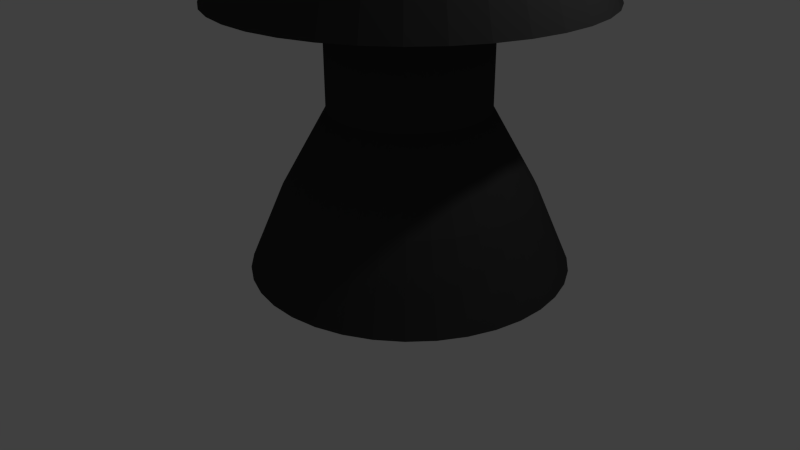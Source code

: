 # Source: blackrook.blend  (saved by Blender 2.68.0; exported with 4.5.12 LTS)
import bpy
from mathutils import Matrix  # noqa: F401  (used for matrix-valued properties, if any)

bpy.ops.wm.read_factory_settings(use_empty=True)
scene = bpy.context.scene
scene.name = 'Scene'

# ---- collections
col_collection_1 = bpy.data.collections.new('Collection 1'); scene.collection.children.link(col_collection_1)

# ---- materials (node trees are filled in below, after node groups)
mat_material = bpy.data.materials.new('Material')
mat_material.alpha_threshold = 0.0
mat_material.use_transparent_shadow = False
mat_material.diffuse_color = (0.04445, 0.04445, 0.04445, 1.0)
mat_material.roughness = 0.5
mat_material.line_color = (0.0, 0.0, 0.0, 1.0)

# ---- material node trees

# ---- world
world_world = bpy.data.worlds.new('World'); scene.world = world_world
world_world.color = (0.05088, 0.05088, 0.05088)
world_world.use_sun_shadow = False
world_world.sun_shadow_jitter_overblur = 0.0
world_world.cycles.sampling_method = 'MANUAL'
world_world.cycles.sample_map_resolution = 256

# ---- cameras
cam_camera = bpy.data.cameras.new('Camera')
cam_camera.clip_end = 100.0
cam_camera.lens = 35.0
cam_camera.sensor_width = 32.0
cam_camera.sensor_height = 18.0
cam_camera.ortho_scale = 7.314
cam_camera.dof.focus_distance = 0.0
cam_camera.dof.aperture_fstop = 128.0

# ---- lights
light_lamp = bpy.data.lights.new('Lamp', 'POINT')
light_lamp.transmission_factor = 0.0
light_lamp.cutoff_distance = 30.0
light_lamp.energy = 100.0
light_lamp.shadow_buffer_clip_start = 1.001
light_lamp.shadow_soft_size = 0.1
light_lamp.shadow_maximum_resolution = 0.006
light_lamp.use_absolute_resolution = True
light_lamp.cycles.use_multiple_importance_sampling = False

# ---- meshes
me_cube = bpy.data.meshes.new('Cube')
me_cube.from_pydata([(0.3836, 0.2881, 0.01461), (-0.7777, -1.35, 0.03251), (-0.5343, -0.9815, 1.018), (-0.2103, -0.4995, 2.017), (-0.2188, -0.4795, 3.3), (-0.993, -1.571, 3.311), (-0.8284, -1.321, 4.034), (0.357, 0.3509, 4.029), (0.3835, 0.2883, 0.02857), (0.3815, 0.2893, 0.01457), (-0.4778, -1.525, 0.03724), (-0.2994, -1.119, 1.022), (-0.06134, -0.5867, 2.019), (-0.06986, -0.5666, 3.302), (-0.6427, -1.776, 3.317), (-0.5222, -1.5, 4.039), (0.3549, 0.3521, 4.029), (0.3814, 0.2896, 0.02853), (0.3792, 0.2902, 0.01454), (-0.1519, -1.646, 0.0413), (-0.04413, -1.214, 1.025), (0.1004, -0.6466, 2.021), (0.09193, -0.6266, 3.304), (-0.2622, -1.917, 3.322), (-0.1895, -1.624, 4.043), (0.3526, 0.353, 4.029), (0.3792, 0.2904, 0.02851), (0.3769, 0.2906, 0.01452), (0.19, -1.708, 0.04454), (0.2236, -1.262, 1.028), (0.2702, -0.6776, 2.023), (0.2617, -0.6575, 3.306), (0.1371, -1.99, 3.326), (0.1595, -1.687, 4.046), (0.3502, 0.3534, 4.029), (0.3768, 0.2908, 0.02848), (0.3744, 0.2906, 0.01451), (0.5375, -1.71, 0.04688), (0.4958, -1.264, 1.03), (0.4427, -0.6786, 2.024), (0.4342, -0.6585, 3.307), (0.5429, -1.992, 3.328), (0.5143, -1.689, 4.048), (0.3478, 0.3534, 4.029), (0.3743, 0.2909, 0.02847), (0.372, 0.2902, 0.0145), (0.8801, -1.652, 0.04824), (0.7642, -1.218, 1.031), (0.6128, -0.6496, 2.025), (0.6043, -0.6296, 3.307), (0.943, -1.924, 3.33), (0.8641, -1.63, 4.05), (0.3454, 0.353, 4.029), (0.3719, 0.2904, 0.02846), (0.3698, 0.2894, 0.01449), (1.207, -1.535, 0.04858), (1.02, -1.127, 1.031), (0.7753, -0.5916, 2.025), (0.7668, -0.5715, 3.308), (1.325, -1.788, 3.33), (1.198, -1.51, 4.05), (0.3431, 0.3522, 4.029), (0.3697, 0.2896, 0.02846), (0.3676, 0.2882, 0.0145), (1.509, -1.363, 0.0479), (1.257, -0.992, 1.03), (0.9253, -0.5062, 2.025), (0.9168, -0.4861, 3.307), (1.678, -1.587, 3.329), (1.507, -1.335, 4.05), (0.341, 0.351, 4.029), (0.3675, 0.2884, 0.02846), (0.3658, 0.2866, 0.01451), (1.777, -1.141, 0.04621), (1.467, -0.8183, 1.029), (1.058, -0.396, 2.024), (1.05, -0.376, 3.306), (1.99, -1.328, 3.327), (1.78, -1.108, 4.048), (0.3391, 0.3494, 4.029), (0.3657, 0.2869, 0.02847), (0.3642, 0.2848, 0.01453), (2.002, -0.8762, 0.04356), (1.643, -0.6108, 1.027), (1.17, -0.2645, 2.023), (1.161, -0.2445, 3.305), (2.253, -1.018, 3.324), (2.009, -0.8378, 4.045), (0.3375, 0.3476, 4.029), (0.3641, 0.285, 0.02849), (0.363, 0.2827, 0.01455), (2.177, -0.5763, 0.04003), (1.78, -0.3759, 1.024), (1.257, -0.1156, 2.021), (1.248, -0.09557, 3.303), (2.458, -0.6682, 3.32), (2.189, -0.5316, 4.041), (0.3363, 0.3455, 4.029), (0.3629, 0.2829, 0.02852), (0.3621, 0.2804, 0.01458), (2.298, -0.2505, 0.03574), (1.875, -0.1207, 1.021), (1.317, 0.04615, 2.019), (1.308, 0.06621, 3.301), (2.599, -0.2877, 3.315), (2.312, -0.199, 4.037), (0.3355, 0.3432, 4.029), (0.362, 0.2806, 0.02855), (0.3617, 0.278, 0.01462), (2.361, 0.09138, 0.03081), (1.924, 0.147, 1.017), (1.348, 0.2159, 2.016), (1.339, 0.2359, 3.299), (2.672, 0.1115, 3.31), (2.376, 0.1501, 4.032), (0.335, 0.3408, 4.029), (0.3616, 0.2783, 0.02858), (0.3617, 0.2756, 0.01466), (2.363, 0.4389, 0.02539), (1.925, 0.4192, 1.013), (1.349, 0.3884, 2.014), (1.34, 0.4085, 3.296), (2.674, 0.5173, 3.303), (2.378, 0.5048, 4.027), (0.335, 0.3384, 4.029), (0.3616, 0.2758, 0.02862), (0.3621, 0.2732, 0.0147), (2.304, 0.7814, 0.01964), (1.88, 0.6875, 1.008), (1.32, 0.5585, 2.011), (1.311, 0.5786, 3.293), (2.606, 0.9174, 3.296), (2.318, 0.8546, 4.021), (0.3354, 0.336, 4.03), (0.362, 0.2734, 0.02866), (0.3629, 0.2709, 0.01474), (2.188, 1.109, 0.01375), (1.788, 0.9438, 1.004), (1.262, 0.721, 2.008), (1.253, 0.741, 3.29), (2.47, 1.3, 3.29), (2.199, 1.189, 4.015), (0.3362, 0.3337, 4.03), (0.3628, 0.2711, 0.0287), (0.3641, 0.2688, 0.01478), (2.016, 1.411, 0.007884), (1.653, 1.18, 0.9991), (1.177, 0.8709, 2.005), (1.168, 0.8909, 3.287), (2.269, 1.652, 3.283), (2.023, 1.497, 4.009), (0.3374, 0.3316, 4.03), (0.364, 0.269, 0.02874), (0.3657, 0.267, 0.01482), (1.794, 1.678, 0.002228), (1.48, 1.39, 0.9947), (1.066, 1.004, 2.002), (1.058, 1.024, 3.285), (2.01, 1.965, 3.276), (1.797, 1.77, 4.003), (0.339, 0.3297, 4.03), (0.3656, 0.2672, 0.02878), (0.3675, 0.2654, 0.01485), (1.529, 1.903, -0.003049), (1.272, 1.566, 0.9906), (0.9349, 1.115, 1.999), (0.9264, 1.135, 3.282), (1.701, 2.227, 3.27), (1.526, 2.0, 3.997), (0.3408, 0.3282, 4.03), (0.3674, 0.2656, 0.02882), (0.3696, 0.2642, 0.01489), (1.229, 2.079, -0.007784), (1.037, 1.703, 0.9869), (0.786, 1.203, 1.997), (0.7775, 1.223, 3.28), (1.35, 2.432, 3.264), (1.22, 2.179, 3.993), (0.3429, 0.3269, 4.03), (0.3695, 0.2644, 0.02885), (0.3719, 0.2633, 0.01492), (0.903, 2.199, -0.01184), (0.7821, 1.798, 0.9837), (0.6242, 1.262, 1.995), (0.6157, 1.283, 3.278), (0.9698, 2.573, 3.26), (0.8875, 2.302, 3.989), (0.3452, 0.3261, 4.03), (0.3718, 0.2635, 0.02888), (0.3743, 0.2629, 0.01494), (0.5612, 2.262, -0.01508), (0.5143, 1.847, 0.9812), (0.4545, 1.293, 1.993), (0.446, 1.313, 3.276), (0.5705, 2.646, 3.256), (0.5385, 2.366, 3.985), (0.3476, 0.3256, 4.03), (0.3742, 0.2631, 0.0289), (0.3767, 0.2629, 0.01495), (0.2136, 2.264, -0.01742), (0.2422, 1.848, 0.9793), (0.2819, 1.294, 1.992), (0.2734, 1.314, 3.275), (0.1647, 2.648, 3.253), (0.1837, 2.368, 3.983), (0.35, 0.3256, 4.03), (0.3766, 0.2631, 0.02892), (0.3791, 0.2633, 0.01496), (-0.129, 2.205, -0.01878), (-0.02618, 1.803, 0.9783), (0.1118, 1.265, 1.992), (0.1033, 1.286, 3.274), (-0.2354, 2.58, 3.252), (-0.1661, 2.308, 3.981), (0.3524, 0.326, 4.03), (0.379, 0.2635, 0.02893), (0.3814, 0.2641, 0.01497), (-0.4563, 2.088, -0.01913), (-0.2825, 1.711, 0.978), (-0.05066, 1.207, 1.991), (-0.05918, 1.227, 3.274), (-0.6176, 2.444, 3.251), (-0.5003, 2.189, 3.981), (0.3547, 0.3269, 4.03), (0.3813, 0.2643, 0.02893), (0.3835, 0.2653, 0.01496), (-0.7583, 1.916, -0.01844), (-0.519, 1.576, 0.9785), (-0.2006, 1.122, 1.992), (-0.2091, 1.142, 3.274), (-0.9703, 2.243, 3.252), (-0.8086, 2.013, 3.982), (0.3568, 0.3281, 4.03), (0.3834, 0.2655, 0.02892), (0.3854, 0.2668, 0.01495), (-1.026, 1.695, -0.01675), (-0.7286, 1.403, 0.9799), (-0.3334, 1.012, 1.993), (-0.342, 1.032, 3.275), (-1.283, 1.984, 3.254), (-1.082, 1.787, 3.984), (0.3587, 0.3296, 4.03), (0.3853, 0.267, 0.02891), (0.3869, 0.2687, 0.01493), (-1.251, 1.43, -0.0141), (-0.9048, 1.195, 0.9819), (-0.4451, 0.8804, 1.994), (-0.4537, 0.9004, 3.276), (-1.545, 1.674, 3.257), (-1.311, 1.516, 3.986), (0.3603, 0.3315, 4.03), (0.3868, 0.2689, 0.02889), (0.3881, 0.2708, 0.01491), (-1.426, 1.13, -0.01057), (-1.042, 0.9604, 0.9847), (-0.5323, 0.7315, 1.996), (-0.5408, 0.7515, 3.278), (-1.75, 1.324, 3.261), (-1.491, 1.21, 3.99), (0.3615, 0.3336, 4.03), (0.3881, 0.271, 0.02887), (0.389, 0.2731, 0.01488), (-1.547, 0.804, -0.00628), (-1.137, 0.7051, 0.9881), (-0.5923, 0.5697, 1.998), (-0.6008, 0.5897, 3.28), (-1.892, 0.9437, 3.266), (-1.614, 0.8776, 3.994), (0.3624, 0.3358, 4.03), (0.3889, 0.2733, 0.02884), (0.3894, 0.2754, 0.01484), (-1.61, 0.4621, -0.001347), (-1.186, 0.4374, 0.9919), (-0.6233, 0.3999, 2.0), (-0.6318, 0.42, 3.283), (-1.964, 0.5444, 3.272), (-1.678, 0.5286, 3.999), (0.3628, 0.3382, 4.03), (0.3894, 0.2757, 0.0288), (0.3894, 0.2779, 0.0148), (-1.612, 0.1146, 0.004073), (-1.187, 0.1652, 0.9962), (-0.6243, 0.2274, 2.003), (-0.6328, 0.2475, 3.285), (-1.967, 0.1386, 3.278), (-1.68, 0.1738, 4.005), (0.3628, 0.3407, 4.03), (0.3894, 0.2781, 0.02877), (0.389, 0.2803, 0.01476), (-1.553, -0.228, 0.009818), (-1.142, -0.1031, 1.001), (-0.5953, 0.05734, 2.006), (-0.6038, 0.07739, 3.288), (-1.899, -0.2614, 3.285), (-1.62, -0.176, 4.011), (0.3624, 0.3431, 4.03), (0.389, 0.2805, 0.02873), (0.3882, 0.2825, 0.01472), (-1.436, -0.5552, 0.01571), (-1.05, -0.3594, 1.005), (-0.5373, -0.1051, 2.009), (-0.5458, -0.08508, 3.291), (-1.762, -0.6436, 3.292), (-1.501, -0.5101, 4.017), (0.3616, 0.3453, 4.03), (0.3881, 0.2828, 0.02869), (0.387, 0.2847, 0.01468), (-1.264, -0.8571, 0.02158), (-0.9155, -0.5959, 1.01), (-0.4519, -0.2551, 2.012), (-0.4604, -0.235, 3.294), (-1.561, -0.9962, 3.299), (-1.325, -0.8183, 4.023), (0.3604, 0.3475, 4.03), (0.3869, 0.2849, 0.02864), (0.3855, 0.2865, 0.01464), (-1.043, -1.125, 0.02723), (-0.7417, -0.8054, 1.014), (-0.3418, -0.3879, 2.014), (-0.3503, -0.3678, 3.297), (-1.302, -1.309, 3.305), (-1.099, -1.091, 4.028), (0.3588, 0.3493, 4.029), (0.3854, 0.2868, 0.0286), (0.3836, 0.2881, 0.01461), (-0.7777, -1.35, 0.03251), (-0.5343, -0.9815, 1.018), (-0.2103, -0.4995, 2.017), (-0.2188, -0.4795, 3.3), (-0.993, -1.571, 3.311), (-0.8284, -1.321, 4.034), (0.357, 0.3509, 4.029), (0.3835, 0.2883, 0.02857)], [], [(7, 16, 17, 8), (0, 9, 10, 1), (3, 12, 13, 4), (6, 15, 16, 7), (2, 11, 12, 3), (5, 14, 15, 6), (1, 10, 11, 2), (4, 13, 14, 5), (15, 24, 25, 16), (11, 20, 21, 12), (14, 23, 24, 15), (10, 19, 20, 11), (13, 22, 23, 14), (16, 25, 26, 17), (9, 18, 19, 10), (12, 21, 22, 13), (24, 33, 34, 25), (20, 29, 30, 21), (23, 32, 33, 24), (19, 28, 29, 20), (22, 31, 32, 23), (25, 34, 35, 26), (18, 27, 28, 19), (21, 30, 31, 22), (33, 42, 43, 34), (29, 38, 39, 30), (32, 41, 42, 33), (28, 37, 38, 29), (31, 40, 41, 32), (34, 43, 44, 35), (27, 36, 37, 28), (30, 39, 40, 31), (42, 51, 52, 43), (38, 47, 48, 39), (41, 50, 51, 42), (37, 46, 47, 38), (40, 49, 50, 41), (43, 52, 53, 44), (36, 45, 46, 37), (39, 48, 49, 40), (51, 60, 61, 52), (47, 56, 57, 48), (50, 59, 60, 51), (46, 55, 56, 47), (49, 58, 59, 50), (52, 61, 62, 53), (45, 54, 55, 46), (48, 57, 58, 49), (60, 69, 70, 61), (56, 65, 66, 57), (59, 68, 69, 60), (55, 64, 65, 56), (58, 67, 68, 59), (61, 70, 71, 62), (54, 63, 64, 55), (57, 66, 67, 58), (69, 78, 79, 70), (65, 74, 75, 66), (68, 77, 78, 69), (64, 73, 74, 65), (67, 76, 77, 68), (70, 79, 80, 71), (63, 72, 73, 64), (66, 75, 76, 67), (78, 87, 88, 79), (74, 83, 84, 75), (77, 86, 87, 78), (73, 82, 83, 74), (76, 85, 86, 77), (79, 88, 89, 80), (72, 81, 82, 73), (75, 84, 85, 76), (87, 96, 97, 88), (83, 92, 93, 84), (86, 95, 96, 87), (82, 91, 92, 83), (85, 94, 95, 86), (88, 97, 98, 89), (81, 90, 91, 82), (84, 93, 94, 85), (96, 105, 106, 97), (92, 101, 102, 93), (95, 104, 105, 96), (91, 100, 101, 92), (94, 103, 104, 95), (97, 106, 107, 98), (90, 99, 100, 91), (93, 102, 103, 94), (105, 114, 115, 106), (101, 110, 111, 102), (104, 113, 114, 105), (100, 109, 110, 101), (103, 112, 113, 104), (106, 115, 116, 107), (99, 108, 109, 100), (102, 111, 112, 103), (114, 123, 124, 115), (110, 119, 120, 111), (113, 122, 123, 114), (109, 118, 119, 110), (112, 121, 122, 113), (115, 124, 125, 116), (108, 117, 118, 109), (111, 120, 121, 112), (123, 132, 133, 124), (119, 128, 129, 120), (122, 131, 132, 123), (118, 127, 128, 119), (121, 130, 131, 122), (124, 133, 134, 125), (117, 126, 127, 118), (120, 129, 130, 121), (132, 141, 142, 133), (128, 137, 138, 129), (131, 140, 141, 132), (127, 136, 137, 128), (130, 139, 140, 131), (133, 142, 143, 134), (126, 135, 136, 127), (129, 138, 139, 130), (141, 150, 151, 142), (137, 146, 147, 138), (140, 149, 150, 141), (136, 145, 146, 137), (139, 148, 149, 140), (142, 151, 152, 143), (135, 144, 145, 136), (138, 147, 148, 139), (150, 159, 160, 151), (146, 155, 156, 147), (149, 158, 159, 150), (145, 154, 155, 146), (148, 157, 158, 149), (151, 160, 161, 152), (144, 153, 154, 145), (147, 156, 157, 148), (159, 168, 169, 160), (155, 164, 165, 156), (158, 167, 168, 159), (154, 163, 164, 155), (157, 166, 167, 158), (160, 169, 170, 161), (153, 162, 163, 154), (156, 165, 166, 157), (168, 177, 178, 169), (164, 173, 174, 165), (167, 176, 177, 168), (163, 172, 173, 164), (166, 175, 176, 167), (169, 178, 179, 170), (162, 171, 172, 163), (165, 174, 175, 166), (177, 186, 187, 178), (173, 182, 183, 174), (176, 185, 186, 177), (172, 181, 182, 173), (175, 184, 185, 176), (178, 187, 188, 179), (171, 180, 181, 172), (174, 183, 184, 175), (186, 195, 196, 187), (182, 191, 192, 183), (185, 194, 195, 186), (181, 190, 191, 182), (184, 193, 194, 185), (187, 196, 197, 188), (180, 189, 190, 181), (183, 192, 193, 184), (195, 204, 205, 196), (191, 200, 201, 192), (194, 203, 204, 195), (190, 199, 200, 191), (193, 202, 203, 194), (196, 205, 206, 197), (189, 198, 199, 190), (192, 201, 202, 193), (204, 213, 214, 205), (200, 209, 210, 201), (203, 212, 213, 204), (199, 208, 209, 200), (202, 211, 212, 203), (205, 214, 215, 206), (198, 207, 208, 199), (201, 210, 211, 202), (213, 222, 223, 214), (209, 218, 219, 210), (212, 221, 222, 213), (208, 217, 218, 209), (211, 220, 221, 212), (214, 223, 224, 215), (207, 216, 217, 208), (210, 219, 220, 211), (222, 231, 232, 223), (218, 227, 228, 219), (221, 230, 231, 222), (217, 226, 227, 218), (220, 229, 230, 221), (223, 232, 233, 224), (216, 225, 226, 217), (219, 228, 229, 220), (231, 240, 241, 232), (227, 236, 237, 228), (230, 239, 240, 231), (226, 235, 236, 227), (229, 238, 239, 230), (232, 241, 242, 233), (225, 234, 235, 226), (228, 237, 238, 229), (240, 249, 250, 241), (236, 245, 246, 237), (239, 248, 249, 240), (235, 244, 245, 236), (238, 247, 248, 239), (241, 250, 251, 242), (234, 243, 244, 235), (237, 246, 247, 238), (249, 258, 259, 250), (245, 254, 255, 246), (248, 257, 258, 249), (244, 253, 254, 245), (247, 256, 257, 248), (250, 259, 260, 251), (243, 252, 253, 244), (246, 255, 256, 247), (258, 267, 268, 259), (254, 263, 264, 255), (257, 266, 267, 258), (253, 262, 263, 254), (256, 265, 266, 257), (259, 268, 269, 260), (252, 261, 262, 253), (255, 264, 265, 256), (267, 276, 277, 268), (263, 272, 273, 264), (266, 275, 276, 267), (262, 271, 272, 263), (265, 274, 275, 266), (268, 277, 278, 269), (261, 270, 271, 262), (264, 273, 274, 265), (276, 285, 286, 277), (272, 281, 282, 273), (275, 284, 285, 276), (271, 280, 281, 272), (274, 283, 284, 275), (277, 286, 287, 278), (270, 279, 280, 271), (273, 282, 283, 274), (285, 294, 295, 286), (281, 290, 291, 282), (284, 293, 294, 285), (280, 289, 290, 281), (283, 292, 293, 284), (286, 295, 296, 287), (279, 288, 289, 280), (282, 291, 292, 283), (294, 303, 304, 295), (290, 299, 300, 291), (293, 302, 303, 294), (289, 298, 299, 290), (292, 301, 302, 293), (295, 304, 305, 296), (288, 297, 298, 289), (291, 300, 301, 292), (303, 312, 313, 304), (299, 308, 309, 300), (302, 311, 312, 303), (298, 307, 308, 299), (301, 310, 311, 302), (304, 313, 314, 305), (297, 306, 307, 298), (300, 309, 310, 301), (312, 321, 322, 313), (308, 317, 318, 309), (311, 320, 321, 312), (307, 316, 317, 308), (310, 319, 320, 311), (313, 322, 323, 314), (306, 315, 316, 307), (309, 318, 319, 310), (321, 330, 331, 322), (317, 326, 327, 318), (320, 329, 330, 321), (316, 325, 326, 317), (319, 328, 329, 320), (322, 331, 332, 323), (315, 324, 325, 316), (318, 327, 328, 319)])
me_cube.materials.append(mat_material)
me_cube.use_remesh_preserve_volume = False
me_cube.use_remesh_preserve_attributes = False
me_cube.use_mirror_vertex_groups = False
me_cube.update()

# ---- objects
ob_cube = bpy.data.objects.new('Cube', me_cube)
ob_lamp = bpy.data.objects.new('Lamp', light_lamp)
ob_camera = bpy.data.objects.new('Camera', cam_camera)

# ---- transforms, parenting, visibility, modifiers, constraints
ob_cube.location = (0.0, 0.0, 0.0)
ob_cube.lock_rotations_4d = False
ob_cube.empty_display_type = 'ARROWS'
ob_cube.lineart.crease_threshold = 0.0
ob_lamp.location = (4.076, 1.005, 5.904)
ob_lamp.rotation_euler = (0.6503, 0.05522, 1.866)
ob_lamp.lock_rotations_4d = False
ob_lamp.empty_display_type = 'ARROWS'
ob_lamp.color = (0.0, 0.0, 0.0, 0.0)
ob_lamp.lineart.crease_threshold = 0.0
ob_camera.location = (7.481, -6.508, 5.344)
ob_camera.rotation_euler = (1.109, 0.01082, 0.8149)
ob_camera.lock_rotations_4d = False
ob_camera.empty_display_type = 'ARROWS'
ob_camera.color = (0.0, 0.0, 0.0, 0.0)
ob_camera.display_type = 'WIRE'
ob_camera.lineart.crease_threshold = 0.0

# ---- collection membership
col_collection_1.objects.link(ob_cube)
col_collection_1.objects.link(ob_lamp)
col_collection_1.objects.link(ob_camera)

# ---- scene / render settings (as saved in the file)
scene.camera = ob_camera
scene.frame_start = 1; scene.frame_end = 250; scene.frame_set(1)
scene.render.engine = 'BLENDER_EEVEE_NEXT'
scene.render.image_settings.color_mode = 'RGB'
scene.render.image_settings.compression = 90
scene.render.resolution_percentage = 50
scene.render.dither_intensity = 0.0
scene.cycles.use_denoising = False
scene.cycles.samples = 10
scene.cycles.sampling_pattern = 'TABULATED_SOBOL'
scene.cycles.light_sampling_threshold = 0.0
scene.cycles.use_adaptive_sampling = False
scene.cycles.use_light_tree = False
scene.cycles.blur_glossy = 0.0
scene.cycles.volume_bounces = 1
scene.cycles.pixel_filter_type = 'GAUSSIAN'
scene.cycles.sample_clamp_indirect = 0.0
scene.view_settings.view_transform = 'Standard'
bpy.context.view_layer.update()
